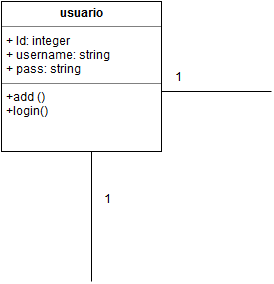

The diagram above was exported from draw.io. Its source (the exported page's mxGraphModel, read from the mxfile embedded in the PNG):
<mxGraphModel dx="1110" dy="578" grid="1" gridSize="10" guides="1" tooltips="1" connect="1" arrows="1" fold="1" page="0" pageScale="1" pageWidth="826" pageHeight="1169" background="#ffffff" math="0" shadow="0">
  <root>
    <mxCell id="0" style=";html=1;" />
    <mxCell id="1" style=";html=1;" parent="0" />
    <mxCell id="117" style="edgeStyle=orthogonalEdgeStyle;rounded=0;html=1;jettySize=auto;orthogonalLoop=1;strokeColor=#000000;endArrow=none;endFill=0;" parent="1" source="116" edge="1">
      <mxGeometry relative="1" as="geometry">
        <mxPoint x="130" y="260" as="targetPoint" />
        <Array as="points">
          <mxPoint x="130" y="280" />
        </Array>
      </mxGeometry>
    </mxCell>
    <mxCell id="116" value="&lt;p style=&quot;margin: 0px ; margin-top: 4px ; text-align: center&quot;&gt;&lt;b&gt;usuario&lt;/b&gt;&lt;br&gt;&lt;/p&gt;&lt;hr size=&quot;1&quot;&gt;&lt;p style=&quot;margin: 0px ; margin-left: 4px&quot;&gt;+ Id: integer&lt;/p&gt;&lt;p style=&quot;margin: 0px ; margin-left: 4px&quot;&gt;+ username: string&lt;/p&gt;&lt;p style=&quot;margin: 0px ; margin-left: 4px&quot;&gt;+ pass: string&lt;/p&gt;&lt;hr size=&quot;1&quot;&gt;&lt;p style=&quot;margin: 0px ; margin-left: 4px&quot;&gt;+add ()&lt;/p&gt;&lt;p style=&quot;margin: 0px ; margin-left: 4px&quot;&gt;+login()&lt;/p&gt;&lt;p style=&quot;margin: 0px ; margin-left: 4px&quot;&gt;&lt;br&gt;&lt;/p&gt;" style="verticalAlign=top;align=left;overflow=fill;fontSize=12;fontFamily=Helvetica;html=1;strokeColor=#000000;" parent="1" vertex="1">
      <mxGeometry x="40" width="160" height="150" as="geometry" />
    </mxCell>
    <mxCell id="126" value="1" style="text;html=1;resizable=0;points=[];autosize=1;align=left;verticalAlign=top;spacingTop=-4;" parent="1" vertex="1">
      <mxGeometry x="141" y="190" width="20" height="20" as="geometry" />
    </mxCell>
    <mxCell id="177" style="edgeStyle=orthogonalEdgeStyle;rounded=0;html=1;jettySize=auto;orthogonalLoop=1;strokeColor=#000000;endArrow=none;endFill=0;exitX=1;exitY=0.5;" edge="1" parent="1" source="116">
      <mxGeometry x="140" y="190" as="geometry">
        <mxPoint x="310" y="90" as="targetPoint" />
        <Array as="points">
          <mxPoint x="250" y="90" />
          <mxPoint x="250" y="90" />
        </Array>
        <mxPoint x="140" y="190" as="sourcePoint" />
      </mxGeometry>
    </mxCell>
    <mxCell id="178" value="1" style="text;html=1;resizable=0;points=[];autosize=1;align=left;verticalAlign=top;spacingTop=-4;" vertex="1" parent="1">
      <mxGeometry x="212" y="68" width="20" height="20" as="geometry" />
    </mxCell>
  </root>
</mxGraphModel>